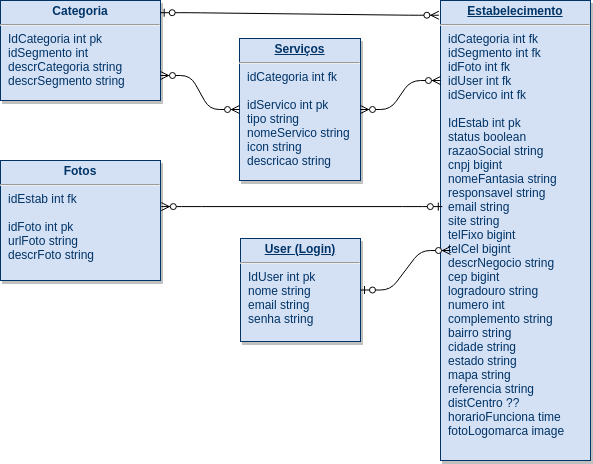

The diagram above was exported from draw.io. Its source (the exported page's mxGraphModel, read from the mxfile embedded in the PNG):
<mxGraphModel dx="782" dy="501" grid="1" gridSize="10" guides="1" tooltips="1" connect="1" arrows="1" fold="1" page="1" pageScale="1" pageWidth="827" pageHeight="1169" background="#FFFFFF" math="0" shadow="0">
  <root>
    <mxCell id="0" />
    <mxCell id="1" parent="0" />
    <mxCell id="bNmcA5ZRe02V7ZTKNCDa-116" value="&lt;p style=&quot;margin: 4px 0px 0px ; text-align: center ; text-decoration: underline&quot;&gt;&lt;strong&gt;&lt;font style=&quot;font-size: 12px&quot;&gt;Serviços&lt;/font&gt;&lt;/strong&gt;&lt;/p&gt;&lt;hr&gt;&lt;p style=&quot;margin: 0px 0px 0px 8px&quot;&gt;&lt;font style=&quot;font-size: 12px&quot;&gt;idCategoria int fk&lt;/font&gt;&lt;/p&gt;&lt;p style=&quot;margin: 0px 0px 0px 8px&quot;&gt;&lt;font style=&quot;font-size: 12px&quot;&gt;&lt;br&gt;&lt;/font&gt;&lt;/p&gt;&lt;p style=&quot;margin: 0px 0px 0px 8px&quot;&gt;&lt;font style=&quot;font-size: 12px&quot;&gt;idServico int pk&lt;/font&gt;&lt;/p&gt;&lt;p style=&quot;margin: 0px 0px 0px 8px&quot;&gt;&lt;font style=&quot;font-size: 12px&quot;&gt;tipo string&lt;/font&gt;&lt;/p&gt;&lt;p style=&quot;margin: 0px 0px 0px 8px&quot;&gt;&lt;font style=&quot;font-size: 12px&quot;&gt;nomeServico string&lt;br&gt;&lt;/font&gt;&lt;/p&gt;&lt;p style=&quot;margin: 0px 0px 0px 8px&quot;&gt;&lt;font style=&quot;font-size: 12px&quot;&gt;icon string&lt;/font&gt;&lt;/p&gt;&lt;p style=&quot;margin: 0px 0px 0px 8px&quot;&gt;&lt;font style=&quot;font-size: 12px&quot;&gt;descricao string&lt;/font&gt;&lt;/p&gt;" style="verticalAlign=top;align=left;overflow=fill;fontSize=12;fontFamily=Helvetica;html=1;strokeColor=#003366;shadow=1;fillColor=#D4E1F5;fontColor=#003366" parent="1" vertex="1">
      <mxGeometry x="279" y="78" width="121" height="142" as="geometry" />
    </mxCell>
    <mxCell id="20" value="&lt;p style=&quot;margin: 4px 0px 0px ; text-align: center&quot;&gt;&lt;strong&gt;&lt;font style=&quot;font-size: 12px&quot;&gt;Categoria&lt;/font&gt;&lt;/strong&gt;&lt;/p&gt;&lt;hr&gt;&lt;p style=&quot;margin: 0px 0px 0px 8px&quot;&gt;IdCategoria int pk&lt;br&gt;&lt;/p&gt;&lt;p style=&quot;margin: 0px 0px 0px 8px&quot;&gt;&lt;font style=&quot;font-size: 12px&quot;&gt;idSegmento int&lt;br&gt;&lt;/font&gt;&lt;/p&gt;&lt;p style=&quot;margin: 0px 0px 0px 8px&quot;&gt;&lt;font style=&quot;font-size: 12px&quot;&gt;descrCategoria string&lt;/font&gt;&lt;/p&gt;&lt;p style=&quot;margin: 0px 0px 0px 8px&quot;&gt;descrSegmento string&lt;br&gt;&lt;/p&gt;" style="verticalAlign=top;align=left;overflow=fill;fontSize=12;fontFamily=Helvetica;html=1;strokeColor=#003366;shadow=1;fillColor=#D4E1F5;fontColor=#003366" parent="1" vertex="1">
      <mxGeometry x="40" y="40" width="160" height="100" as="geometry" />
    </mxCell>
    <mxCell id="bNmcA5ZRe02V7ZTKNCDa-118" value="&lt;p style=&quot;margin: 4px 0px 0px ; text-align: center ; text-decoration: underline&quot;&gt;&lt;strong&gt;&lt;font style=&quot;font-size: 12px&quot;&gt;User (Login)&lt;/font&gt;&lt;/strong&gt;&lt;/p&gt;&lt;hr&gt;&lt;p style=&quot;margin: 0px 0px 0px 8px&quot;&gt;IdUser int pk&lt;/p&gt;&lt;p style=&quot;margin: 0px 0px 0px 8px&quot;&gt;nome string&lt;/p&gt;&lt;p style=&quot;margin: 0px 0px 0px 8px&quot;&gt;email string&lt;/p&gt;&lt;p style=&quot;margin: 0px 0px 0px 8px&quot;&gt;senha string&lt;/p&gt;" style="verticalAlign=top;align=left;overflow=fill;fontSize=12;fontFamily=Helvetica;html=1;strokeColor=#003366;shadow=1;fillColor=#D4E1F5;fontColor=#003366" parent="1" vertex="1">
      <mxGeometry x="280" y="278" width="120" height="103" as="geometry" />
    </mxCell>
    <mxCell id="bNmcA5ZRe02V7ZTKNCDa-119" value="&lt;p style=&quot;margin: 4px 0px 0px ; text-align: center ; text-decoration: underline&quot;&gt;&lt;strong&gt;&lt;font style=&quot;font-size: 12px&quot;&gt;Estabelecimento&lt;/font&gt;&lt;/strong&gt;&lt;/p&gt;&lt;hr&gt;&lt;p style=&quot;margin: 0px 0px 0px 8px&quot;&gt;idCategoria int fk&lt;br&gt;&lt;/p&gt;&lt;p style=&quot;margin: 0px 0px 0px 8px&quot;&gt;idSegmento int fk&lt;/p&gt;&lt;p style=&quot;margin: 0px 0px 0px 8px&quot;&gt;idFoto int fk&lt;/p&gt;&lt;p style=&quot;margin: 0px 0px 0px 8px&quot;&gt;idUser int fk&lt;/p&gt;&lt;p style=&quot;margin: 0px 0px 0px 8px&quot;&gt;idServico int fk&lt;/p&gt;&lt;p style=&quot;margin: 0px 0px 0px 8px&quot;&gt;&lt;br&gt;&lt;/p&gt;&lt;p style=&quot;margin: 0px 0px 0px 8px&quot;&gt;IdEstab int pk&lt;br&gt;status boolean&lt;/p&gt;&lt;p style=&quot;margin: 0px 0px 0px 8px&quot;&gt;razaoSocial string&lt;/p&gt;&lt;p style=&quot;margin: 0px 0px 0px 8px&quot;&gt;cnpj bigint&lt;/p&gt;&lt;p style=&quot;margin: 0px 0px 0px 8px&quot;&gt;nomeFantasia string&lt;/p&gt;&lt;p style=&quot;margin: 0px 0px 0px 8px&quot;&gt;responsavel string&lt;/p&gt;&lt;p style=&quot;margin: 0px 0px 0px 8px&quot;&gt;email string&lt;/p&gt;&lt;p style=&quot;margin: 0px 0px 0px 8px&quot;&gt;site string&lt;/p&gt;&lt;p style=&quot;margin: 0px 0px 0px 8px&quot;&gt;telFixo bigint&lt;/p&gt;&lt;p style=&quot;margin: 0px 0px 0px 8px&quot;&gt;telCel bigint&lt;/p&gt;&lt;p style=&quot;margin: 0px 0px 0px 8px&quot;&gt;descrNegocio string&lt;/p&gt;&lt;p style=&quot;margin: 0px 0px 0px 8px&quot;&gt;cep bigint&lt;/p&gt;&lt;p style=&quot;margin: 0px 0px 0px 8px&quot;&gt;logradouro string&lt;/p&gt;&lt;p style=&quot;margin: 0px 0px 0px 8px&quot;&gt;numero int&lt;/p&gt;&lt;p style=&quot;margin: 0px 0px 0px 8px&quot;&gt;complemento string&lt;/p&gt;&lt;p style=&quot;margin: 0px 0px 0px 8px&quot;&gt;bairro string&lt;/p&gt;&lt;p style=&quot;margin: 0px 0px 0px 8px&quot;&gt;cidade string&lt;/p&gt;&lt;p style=&quot;margin: 0px 0px 0px 8px&quot;&gt;estado string&lt;/p&gt;&lt;p style=&quot;margin: 0px 0px 0px 8px&quot;&gt;mapa string&lt;/p&gt;&lt;p style=&quot;margin: 0px 0px 0px 8px&quot;&gt;referencia string&lt;/p&gt;&lt;p style=&quot;margin: 0px 0px 0px 8px&quot;&gt;distCentro ??&lt;/p&gt;&lt;p style=&quot;margin: 0px 0px 0px 8px&quot;&gt;horarioFunciona time&lt;/p&gt;&lt;p style=&quot;margin: 0px 0px 0px 8px&quot;&gt;fotoLogomarca image&lt;/p&gt;&lt;p style=&quot;margin: 0px 0px 0px 8px&quot;&gt;&lt;br&gt;&lt;/p&gt;&lt;p style=&quot;margin: 0px 0px 0px 8px&quot;&gt;&lt;br&gt;&lt;/p&gt;" style="verticalAlign=top;align=left;overflow=fill;fontSize=12;fontFamily=Helvetica;html=1;strokeColor=#003366;shadow=1;fillColor=#D4E1F5;fontColor=#003366" parent="1" vertex="1">
      <mxGeometry x="480" y="40" width="150" height="460" as="geometry" />
    </mxCell>
    <mxCell id="s8q2T66h4dRzEORPG6pz-25" value="&lt;p style=&quot;margin: 4px 0px 0px ; text-align: center&quot;&gt;&lt;strong&gt;&lt;font style=&quot;font-size: 12px&quot;&gt;Fotos&lt;/font&gt;&lt;/strong&gt;&lt;/p&gt;&lt;hr&gt;&lt;p style=&quot;margin: 0px 0px 0px 8px&quot;&gt;&lt;font style=&quot;font-size: 12px&quot;&gt;idEstab int fk&lt;/font&gt;&lt;/p&gt;&lt;p style=&quot;margin: 0px 0px 0px 8px&quot;&gt;&lt;font style=&quot;font-size: 12px&quot;&gt;&lt;br&gt;&lt;/font&gt;&lt;/p&gt;&lt;p style=&quot;margin: 0px 0px 0px 8px&quot;&gt;&lt;font style=&quot;font-size: 12px&quot;&gt;idFoto int pk&lt;/font&gt;&lt;/p&gt;&lt;p style=&quot;margin: 0px 0px 0px 8px&quot;&gt;&lt;font style=&quot;font-size: 12px&quot;&gt;urlFoto string&lt;br&gt;&lt;/font&gt;&lt;/p&gt;&lt;p style=&quot;margin: 0px 0px 0px 8px&quot;&gt;&lt;font style=&quot;font-size: 12px&quot;&gt;descrFoto string&lt;/font&gt;&lt;/p&gt;" style="verticalAlign=top;align=left;overflow=fill;fontSize=12;fontFamily=Helvetica;html=1;strokeColor=#003366;shadow=1;fillColor=#D4E1F5;fontColor=#003366" parent="1" vertex="1">
      <mxGeometry x="40" y="200" width="160" height="120" as="geometry" />
    </mxCell>
    <mxCell id="s8q2T66h4dRzEORPG6pz-35" value="" style="edgeStyle=entityRelationEdgeStyle;fontSize=12;html=1;endArrow=ERzeroToMany;startArrow=ERzeroToOne;exitX=1;exitY=0.5;exitDx=0;exitDy=0;" parent="1" source="bNmcA5ZRe02V7ZTKNCDa-118" edge="1">
      <mxGeometry width="100" height="100" relative="1" as="geometry">
        <mxPoint x="440" y="250" as="sourcePoint" />
        <mxPoint x="490" y="290" as="targetPoint" />
      </mxGeometry>
    </mxCell>
    <mxCell id="s8q2T66h4dRzEORPG6pz-36" value="" style="edgeStyle=entityRelationEdgeStyle;fontSize=12;html=1;endArrow=ERzeroToMany;endFill=1;startArrow=ERzeroToMany;exitX=1;exitY=0.5;exitDx=0;exitDy=0;entryX=0;entryY=0.174;entryDx=0;entryDy=0;entryPerimeter=0;" parent="1" source="bNmcA5ZRe02V7ZTKNCDa-116" target="bNmcA5ZRe02V7ZTKNCDa-119" edge="1">
      <mxGeometry width="100" height="100" relative="1" as="geometry">
        <mxPoint x="360" y="240" as="sourcePoint" />
        <mxPoint x="490" y="113" as="targetPoint" />
      </mxGeometry>
    </mxCell>
    <mxCell id="s8q2T66h4dRzEORPG6pz-38" value="" style="edgeStyle=entityRelationEdgeStyle;fontSize=12;html=1;endArrow=ERzeroToMany;startArrow=ERzeroToOne;entryX=-0.011;entryY=0.032;entryDx=0;entryDy=0;entryPerimeter=0;exitX=0.998;exitY=0.122;exitDx=0;exitDy=0;exitPerimeter=0;" parent="1" source="20" target="bNmcA5ZRe02V7ZTKNCDa-119" edge="1">
      <mxGeometry width="100" height="100" relative="1" as="geometry">
        <mxPoint x="220" y="70" as="sourcePoint" />
        <mxPoint x="470" y="50" as="targetPoint" />
      </mxGeometry>
    </mxCell>
    <mxCell id="s8q2T66h4dRzEORPG6pz-39" value="" style="edgeStyle=entityRelationEdgeStyle;fontSize=12;html=1;endArrow=ERzeroToMany;startArrow=ERzeroToOne;entryX=1.005;entryY=0.384;entryDx=0;entryDy=0;entryPerimeter=0;exitX=0.012;exitY=0.448;exitDx=0;exitDy=0;exitPerimeter=0;" parent="1" source="bNmcA5ZRe02V7ZTKNCDa-119" target="s8q2T66h4dRzEORPG6pz-25" edge="1">
      <mxGeometry width="100" height="100" relative="1" as="geometry">
        <mxPoint x="381" y="250" as="sourcePoint" />
        <mxPoint x="270" y="160" as="targetPoint" />
      </mxGeometry>
    </mxCell>
    <mxCell id="s8q2T66h4dRzEORPG6pz-40" value="" style="edgeStyle=entityRelationEdgeStyle;fontSize=12;html=1;endArrow=ERzeroToMany;endFill=1;startArrow=ERzeroToMany;exitX=1;exitY=0.75;exitDx=0;exitDy=0;entryX=0;entryY=0.5;entryDx=0;entryDy=0;" parent="1" source="20" target="bNmcA5ZRe02V7ZTKNCDa-116" edge="1">
      <mxGeometry width="100" height="100" relative="1" as="geometry">
        <mxPoint x="260" y="250" as="sourcePoint" />
        <mxPoint x="277" y="120" as="targetPoint" />
      </mxGeometry>
    </mxCell>
  </root>
</mxGraphModel>